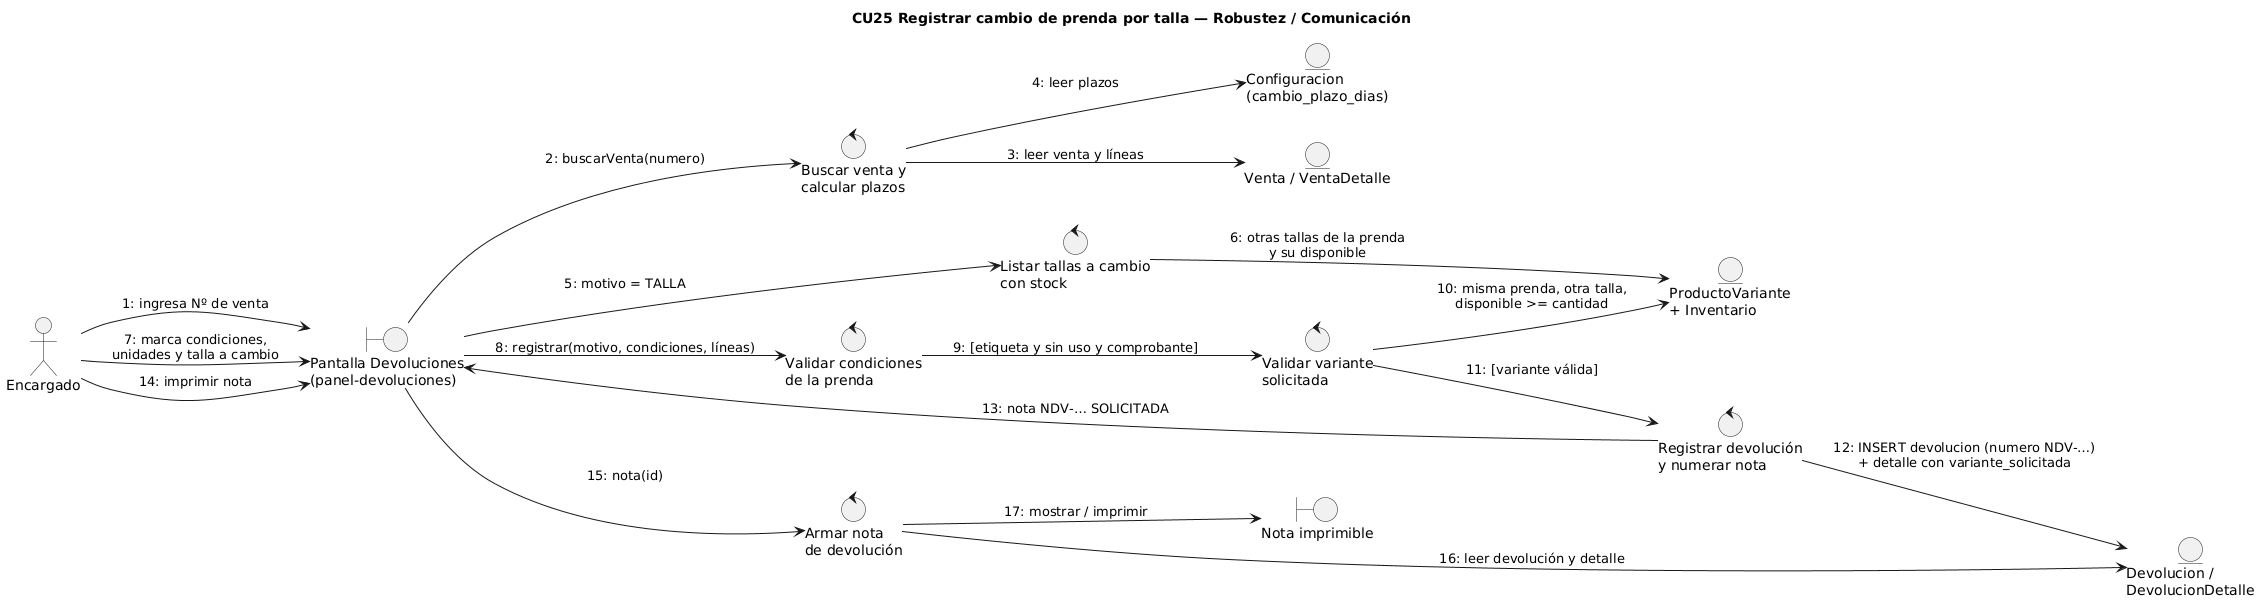

The diagram above was rendered by PlantUML. Its source (embedded in the PNG):
@startuml 11_robustez_cambio_talla
' ICONIX - Diagrama de robustez / comunicación de CU25 "Registrar cambio de prenda por talla".
' Reglas: Actor solo habla con Boundary; Boundary <-> Control; Control <-> Entity/Control.
' Los mensajes numerados son los del diagrama de comunicación UML equivalente.
left to right direction
skinparam defaultFontName Arial
title CU25 Registrar cambio de prenda por talla — Robustez / Comunicación

actor "Encargado" as A
boundary "Pantalla Devoluciones\n(panel-devoluciones)" as B1
boundary "Nota imprimible" as B2
control "Buscar venta y\ncalcular plazos" as C1
control "Listar tallas a cambio\ncon stock" as C2
control "Validar condiciones\nde la prenda" as C3
control "Validar variante\nsolicitada" as C4
control "Registrar devolución\ny numerar nota" as C5
control "Armar nota\nde devolución" as C6
entity "Venta / VentaDetalle" as E1
entity "Configuracion\n(cambio_plazo_dias)" as E2
entity "ProductoVariante\n+ Inventario" as E3
entity "Devolucion /\nDevolucionDetalle" as E4

A --> B1 : 1: ingresa Nº de venta
B1 --> C1 : 2: buscarVenta(numero)
C1 --> E1 : 3: leer venta y líneas
C1 --> E2 : 4: leer plazos
B1 --> C2 : 5: motivo = TALLA
C2 --> E3 : 6: otras tallas de la prenda\ny su disponible
A --> B1 : 7: marca condiciones,\nunidades y talla a cambio
B1 --> C3 : 8: registrar(motivo, condiciones, líneas)
C3 --> C4 : 9: [etiqueta y sin uso y comprobante]
C4 --> E3 : 10: misma prenda, otra talla,\ndisponible >= cantidad
C4 --> C5 : 11: [variante válida]
C5 --> E4 : 12: INSERT devolucion (numero NDV-…)\n+ detalle con variante_solicitada
C5 --> B1 : 13: nota NDV-… SOLICITADA
A --> B1 : 14: imprimir nota
B1 --> C6 : 15: nota(id)
C6 --> E4 : 16: leer devolución y detalle
C6 --> B2 : 17: mostrar / imprimir
@enduml